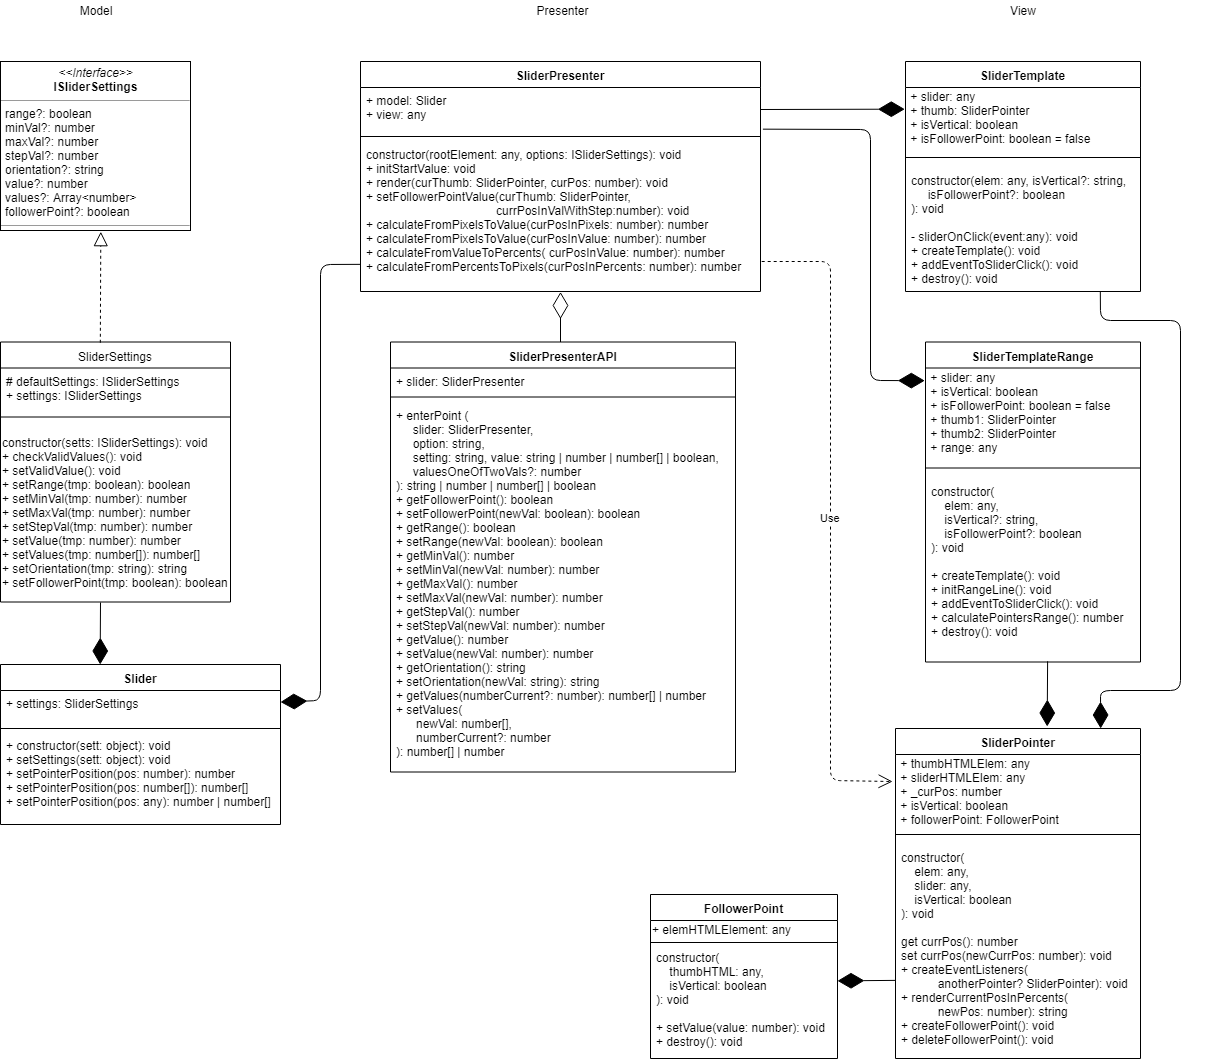

The diagram above was exported from draw.io. Its source (the exported page's mxGraphModel, read from the mxfile embedded in the PNG):
<mxGraphModel dx="1600" dy="836" grid="1" gridSize="10" guides="1" tooltips="1" connect="1" arrows="1" fold="1" page="1" pageScale="1" pageWidth="3300" pageHeight="4681" math="0" shadow="0">
  <root>
    <mxCell id="0" />
    <mxCell id="1" parent="0" />
    <mxCell id="KylfMZ4ER-iyyTz64dhk-1" value="&lt;p style=&quot;margin: 0px ; margin-top: 4px ; text-align: center&quot;&gt;&lt;i&gt;&amp;lt;&amp;lt;Interface&amp;gt;&amp;gt;&lt;/i&gt;&lt;br&gt;&lt;b&gt;ISliderSettings&lt;/b&gt;&lt;/p&gt;&lt;hr size=&quot;1&quot;&gt;&lt;p style=&quot;margin: 0px ; margin-left: 4px&quot;&gt;range?: boolean&lt;br style=&quot;padding: 0px ; margin: 0px&quot;&gt;minVal?: number&lt;br style=&quot;padding: 0px ; margin: 0px&quot;&gt;maxVal?: number&lt;br style=&quot;padding: 0px ; margin: 0px&quot;&gt;stepVal?: number&lt;br&gt;&lt;/p&gt;&lt;p style=&quot;margin: 0px ; margin-left: 4px&quot;&gt;orientation?: string&lt;/p&gt;&lt;p style=&quot;margin: 0px ; margin-left: 4px&quot;&gt;value?: number&lt;/p&gt;&lt;p style=&quot;margin: 0px ; margin-left: 4px&quot;&gt;values?: Array&amp;lt;number&amp;gt;&lt;/p&gt;&lt;p style=&quot;margin: 0px ; margin-left: 4px&quot;&gt;followerPoint?: boolean&lt;/p&gt;&lt;hr size=&quot;1&quot;&gt;&lt;p style=&quot;margin: 0px ; margin-left: 4px&quot;&gt;&lt;br&gt;&lt;br&gt;&lt;/p&gt;" style="verticalAlign=top;align=left;overflow=fill;fontSize=12;fontFamily=Helvetica;html=1;" vertex="1" parent="1">
      <mxGeometry x="40" y="241" width="190" height="169" as="geometry" />
    </mxCell>
    <mxCell id="KylfMZ4ER-iyyTz64dhk-2" value="SliderTemplate" style="swimlane;fontStyle=1;align=center;verticalAlign=top;childLayout=stackLayout;horizontal=1;startSize=26;horizontalStack=0;resizeParent=1;resizeParentMax=0;resizeLast=0;collapsible=1;marginBottom=0;" vertex="1" parent="1">
      <mxGeometry x="945" y="241" width="235" height="230" as="geometry" />
    </mxCell>
    <mxCell id="KylfMZ4ER-iyyTz64dhk-3" value="&amp;nbsp;+ slider: any&lt;br style=&quot;padding: 0px ; margin: 0px&quot;&gt;&amp;nbsp;+ thumb: SliderPointer&lt;br&gt;&amp;nbsp;+ isVertical: boolean&lt;br&gt;&amp;nbsp;+ isFollowerPoint: boolean = false" style="text;html=1;resizable=0;points=[];autosize=1;align=left;verticalAlign=top;spacingTop=-4;" vertex="1" parent="KylfMZ4ER-iyyTz64dhk-2">
      <mxGeometry y="26" width="235" height="60" as="geometry" />
    </mxCell>
    <mxCell id="KylfMZ4ER-iyyTz64dhk-4" value="" style="line;strokeWidth=1;fillColor=none;align=left;verticalAlign=middle;spacingTop=-1;spacingLeft=3;spacingRight=3;rotatable=0;labelPosition=right;points=[];portConstraint=eastwest;" vertex="1" parent="KylfMZ4ER-iyyTz64dhk-2">
      <mxGeometry y="86" width="235" height="20" as="geometry" />
    </mxCell>
    <mxCell id="KylfMZ4ER-iyyTz64dhk-5" value="constructor(elem: any, isVertical?: string, &#10;     isFollowerPoint?: boolean&#10;): void&#10;&#10;- sliderOnClick(event:any): void&#10;+ createTemplate(): void &#10;+ addEventToSliderClick(): void   &#10;+ destroy(): void" style="text;strokeColor=none;fillColor=none;align=left;verticalAlign=top;spacingLeft=4;spacingRight=4;overflow=hidden;rotatable=0;points=[[0,0.5],[1,0.5]];portConstraint=eastwest;" vertex="1" parent="KylfMZ4ER-iyyTz64dhk-2">
      <mxGeometry y="106" width="235" height="124" as="geometry" />
    </mxCell>
    <mxCell id="KylfMZ4ER-iyyTz64dhk-6" value="SliderPresenter" style="swimlane;fontStyle=1;align=center;verticalAlign=top;childLayout=stackLayout;horizontal=1;startSize=26;horizontalStack=0;resizeParent=1;resizeParentMax=0;resizeLast=0;collapsible=1;marginBottom=0;" vertex="1" parent="1">
      <mxGeometry x="400" y="241" width="400" height="230" as="geometry" />
    </mxCell>
    <mxCell id="KylfMZ4ER-iyyTz64dhk-7" value="+ model: Slider&#10;+ view: any" style="text;strokeColor=none;fillColor=none;align=left;verticalAlign=top;spacingLeft=4;spacingRight=4;overflow=hidden;rotatable=0;points=[[0,0.5],[1,0.5]];portConstraint=eastwest;" vertex="1" parent="KylfMZ4ER-iyyTz64dhk-6">
      <mxGeometry y="26" width="400" height="44" as="geometry" />
    </mxCell>
    <mxCell id="KylfMZ4ER-iyyTz64dhk-8" value="" style="line;strokeWidth=1;fillColor=none;align=left;verticalAlign=middle;spacingTop=-1;spacingLeft=3;spacingRight=3;rotatable=0;labelPosition=right;points=[];portConstraint=eastwest;" vertex="1" parent="KylfMZ4ER-iyyTz64dhk-6">
      <mxGeometry y="70" width="400" height="10" as="geometry" />
    </mxCell>
    <mxCell id="KylfMZ4ER-iyyTz64dhk-9" value="constructor(rootElement: any, options: ISliderSettings): void&#10;+ initStartValue: void&#10;+ render(curThumb: SliderPointer, curPos: number): void&#10;+ setFollowerPointValue(curThumb: SliderPointer, &#10;                                       currPosInValWithStep:number): void&#10;+ calculateFromPixelsToValue(curPosInPixels: number): number&#10;+ calculateFromPixelsToValue(curPosInValue: number): number&#10;+ calculateFromValueToPercents( curPosInValue: number): number&#10;+ calculateFromPercentsToPixels(curPosInPercents: number): number&#10;" style="text;strokeColor=none;fillColor=none;align=left;verticalAlign=top;spacingLeft=4;spacingRight=4;overflow=hidden;rotatable=0;points=[[0,0.5],[1,0.5]];portConstraint=eastwest;" vertex="1" parent="KylfMZ4ER-iyyTz64dhk-6">
      <mxGeometry y="80" width="400" height="150" as="geometry" />
    </mxCell>
    <mxCell id="KylfMZ4ER-iyyTz64dhk-10" value="Slider" style="swimlane;fontStyle=1;align=center;verticalAlign=top;childLayout=stackLayout;horizontal=1;startSize=26;horizontalStack=0;resizeParent=1;resizeParentMax=0;resizeLast=0;collapsible=1;marginBottom=0;" vertex="1" parent="1">
      <mxGeometry x="40" y="844" width="280" height="160" as="geometry" />
    </mxCell>
    <mxCell id="KylfMZ4ER-iyyTz64dhk-11" value="+ settings: SliderSettings" style="text;strokeColor=none;fillColor=none;align=left;verticalAlign=top;spacingLeft=4;spacingRight=4;overflow=hidden;rotatable=0;points=[[0,0.5],[1,0.5]];portConstraint=eastwest;" vertex="1" parent="KylfMZ4ER-iyyTz64dhk-10">
      <mxGeometry y="26" width="280" height="34" as="geometry" />
    </mxCell>
    <mxCell id="KylfMZ4ER-iyyTz64dhk-12" value="" style="line;strokeWidth=1;fillColor=none;align=left;verticalAlign=middle;spacingTop=-1;spacingLeft=3;spacingRight=3;rotatable=0;labelPosition=right;points=[];portConstraint=eastwest;" vertex="1" parent="KylfMZ4ER-iyyTz64dhk-10">
      <mxGeometry y="60" width="280" height="8" as="geometry" />
    </mxCell>
    <mxCell id="KylfMZ4ER-iyyTz64dhk-13" value="+ constructor(sett: object): void&#10;+ setSettings(sett: object): void&#10;+ setPointerPosition(pos: number): number&#10;+ setPointerPosition(pos: number[]): number[]&#10;+ setPointerPosition(pos: any): number | number[]" style="text;strokeColor=none;fillColor=none;align=left;verticalAlign=top;spacingLeft=4;spacingRight=4;overflow=hidden;rotatable=0;points=[[0,0.5],[1,0.5]];portConstraint=eastwest;" vertex="1" parent="KylfMZ4ER-iyyTz64dhk-10">
      <mxGeometry y="68" width="280" height="92" as="geometry" />
    </mxCell>
    <mxCell id="KylfMZ4ER-iyyTz64dhk-14" value="SliderSettings" style="swimlane;fontStyle=0;align=center;verticalAlign=top;childLayout=stackLayout;horizontal=1;startSize=26;horizontalStack=0;resizeParent=1;resizeParentMax=0;resizeLast=0;collapsible=1;marginBottom=0;" vertex="1" parent="1">
      <mxGeometry x="40" y="521.5" width="230" height="260" as="geometry">
        <mxRectangle x="55" y="195" width="70" height="26" as="alternateBounds" />
      </mxGeometry>
    </mxCell>
    <mxCell id="KylfMZ4ER-iyyTz64dhk-15" value="# defaultSettings: ISliderSettings&#10;+ settings: ISliderSettings&#10;" style="text;strokeColor=none;fillColor=none;align=left;verticalAlign=top;spacingLeft=4;spacingRight=4;overflow=hidden;rotatable=0;points=[[0,0.5],[1,0.5]];portConstraint=eastwest;" vertex="1" parent="KylfMZ4ER-iyyTz64dhk-14">
      <mxGeometry y="26" width="230" height="44" as="geometry" />
    </mxCell>
    <mxCell id="KylfMZ4ER-iyyTz64dhk-16" value="" style="line;strokeWidth=1;fillColor=none;align=left;verticalAlign=middle;spacingTop=-1;spacingLeft=3;spacingRight=3;rotatable=0;labelPosition=right;points=[];portConstraint=eastwest;" vertex="1" parent="KylfMZ4ER-iyyTz64dhk-14">
      <mxGeometry y="70" width="230" height="10" as="geometry" />
    </mxCell>
    <mxCell id="KylfMZ4ER-iyyTz64dhk-17" value="&lt;span style=&quot;white-space: nowrap&quot;&gt;constructor(setts: ISliderSettings): void&lt;br&gt;&lt;/span&gt;+ checkValidValues(): void&lt;br&gt;+ setValidValue(): void&lt;br style=&quot;white-space: nowrap&quot;&gt;&lt;span style=&quot;white-space: nowrap&quot;&gt;+ setRange(tmp: boolean): boolean&lt;/span&gt;&lt;br style=&quot;white-space: nowrap&quot;&gt;&lt;span style=&quot;white-space: nowrap&quot;&gt;+ setMinVal(tmp: number): number&lt;/span&gt;&lt;br style=&quot;white-space: nowrap&quot;&gt;&lt;span style=&quot;white-space: nowrap&quot;&gt;+ setMaxVal(tmp: number): number&lt;/span&gt;&lt;br style=&quot;white-space: nowrap&quot;&gt;&lt;span style=&quot;white-space: nowrap&quot;&gt;+ setStepVal(tmp: number): number&lt;br&gt;+ setValue(&lt;/span&gt;&lt;span style=&quot;white-space: nowrap&quot;&gt;tmp: number&lt;/span&gt;&lt;span style=&quot;white-space: nowrap&quot;&gt;): number&lt;br&gt;+ setValues(&lt;/span&gt;&lt;span style=&quot;white-space: nowrap&quot;&gt;tmp: number[]): number[]&lt;br&gt;&lt;/span&gt;&lt;span style=&quot;white-space: nowrap&quot;&gt;+ setOrientation(&lt;/span&gt;&lt;span style=&quot;white-space: nowrap&quot;&gt;tmp: string): string&lt;br&gt;&lt;/span&gt;&lt;span style=&quot;white-space: nowrap&quot;&gt;+ setFollowerPoint(tmp: boolean): boolean&lt;br&gt;&lt;/span&gt;" style="text;html=1;strokeColor=none;fillColor=none;align=left;verticalAlign=middle;whiteSpace=wrap;rounded=0;" vertex="1" parent="KylfMZ4ER-iyyTz64dhk-14">
      <mxGeometry y="80" width="230" height="180" as="geometry" />
    </mxCell>
    <mxCell id="KylfMZ4ER-iyyTz64dhk-18" value="Model" style="text;html=1;strokeColor=none;fillColor=none;align=center;verticalAlign=middle;whiteSpace=wrap;rounded=0;" vertex="1" parent="1">
      <mxGeometry x="115" y="180" width="40" height="20" as="geometry" />
    </mxCell>
    <mxCell id="KylfMZ4ER-iyyTz64dhk-19" value="Presenter" style="text;html=1;strokeColor=none;fillColor=none;align=center;verticalAlign=middle;whiteSpace=wrap;rounded=0;" vertex="1" parent="1">
      <mxGeometry x="582.5" y="180" width="40" height="20" as="geometry" />
    </mxCell>
    <mxCell id="KylfMZ4ER-iyyTz64dhk-20" value="View" style="text;html=1;strokeColor=none;fillColor=none;align=center;verticalAlign=middle;whiteSpace=wrap;rounded=0;" vertex="1" parent="1">
      <mxGeometry x="1042.5" y="180" width="40" height="20" as="geometry" />
    </mxCell>
    <mxCell id="KylfMZ4ER-iyyTz64dhk-21" value="SliderPresenterAPI" style="swimlane;fontStyle=1;align=center;verticalAlign=top;childLayout=stackLayout;horizontal=1;startSize=26;horizontalStack=0;resizeParent=1;resizeParentMax=0;resizeLast=0;collapsible=1;marginBottom=0;" vertex="1" parent="1">
      <mxGeometry x="430" y="521.5" width="345" height="430" as="geometry" />
    </mxCell>
    <mxCell id="KylfMZ4ER-iyyTz64dhk-22" value="+ slider: SliderPresenter" style="text;strokeColor=none;fillColor=none;align=left;verticalAlign=top;spacingLeft=4;spacingRight=4;overflow=hidden;rotatable=0;points=[[0,0.5],[1,0.5]];portConstraint=eastwest;" vertex="1" parent="KylfMZ4ER-iyyTz64dhk-21">
      <mxGeometry y="26" width="345" height="24" as="geometry" />
    </mxCell>
    <mxCell id="KylfMZ4ER-iyyTz64dhk-23" value="" style="line;strokeWidth=1;fillColor=none;align=left;verticalAlign=middle;spacingTop=-1;spacingLeft=3;spacingRight=3;rotatable=0;labelPosition=right;points=[];portConstraint=eastwest;" vertex="1" parent="KylfMZ4ER-iyyTz64dhk-21">
      <mxGeometry y="50" width="345" height="10" as="geometry" />
    </mxCell>
    <mxCell id="KylfMZ4ER-iyyTz64dhk-24" value="+ enterPoint (&#10;     slider: SliderPresenter, &#10;     option: string, &#10;     setting: string, value: string | number | number[] | boolean, &#10;     valuesOneOfTwoVals?: number&#10;): string | number | number[] | boolean&#10;+ getFollowerPoint(): boolean&#10;+ setFollowerPoint(newVal: boolean): boolean&#10;+ getRange(): boolean&#10;+ setRange(newVal: boolean): boolean&#10;+ getMinVal(): number&#10;+ setMinVal(newVal: number): number&#10;+ getMaxVal(): number&#10;+ setMaxVal(newVal: number): number&#10;+ getStepVal(): number&#10;+ setStepVal(newVal: number): number&#10;+ getValue(): number&#10;+ setValue(newVal: number): number&#10;+ getOrientation(): string&#10;+ setOrientation(newVal: string): string&#10;+ getValues(numberCurrent?: number): number[] | number&#10;+ setValues(&#10;      newVal: number[], &#10;      numberCurrent?: number&#10;): number[] | number&#10;&#10;&#10;" style="text;strokeColor=none;fillColor=none;align=left;verticalAlign=top;spacingLeft=4;spacingRight=4;overflow=hidden;rotatable=0;points=[[0,0.5],[1,0.5]];portConstraint=eastwest;" vertex="1" parent="KylfMZ4ER-iyyTz64dhk-21">
      <mxGeometry y="60" width="345" height="370" as="geometry" />
    </mxCell>
    <mxCell id="KylfMZ4ER-iyyTz64dhk-25" value="SliderTemplateRange" style="swimlane;fontStyle=1;align=center;verticalAlign=top;childLayout=stackLayout;horizontal=1;startSize=26;horizontalStack=0;resizeParent=1;resizeParentMax=0;resizeLast=0;collapsible=1;marginBottom=0;" vertex="1" parent="1">
      <mxGeometry x="965" y="521.5" width="215" height="320" as="geometry" />
    </mxCell>
    <mxCell id="KylfMZ4ER-iyyTz64dhk-26" value="&amp;nbsp;+ slider: any&lt;br&gt;&amp;nbsp;+ isVertical: boolean&lt;br&gt;&amp;nbsp;+ isFollowerPoint: boolean = false&lt;br&gt;&amp;nbsp;+ thumb1: SliderPointer&lt;br&gt;&amp;nbsp;+ thumb2: SliderPointer&lt;br&gt;&amp;nbsp;+ range: any" style="text;html=1;resizable=0;points=[];autosize=1;align=left;verticalAlign=top;spacingTop=-4;" vertex="1" parent="KylfMZ4ER-iyyTz64dhk-25">
      <mxGeometry y="26" width="215" height="90" as="geometry" />
    </mxCell>
    <mxCell id="KylfMZ4ER-iyyTz64dhk-27" value="" style="line;strokeWidth=1;fillColor=none;align=left;verticalAlign=middle;spacingTop=-1;spacingLeft=3;spacingRight=3;rotatable=0;labelPosition=right;points=[];portConstraint=eastwest;" vertex="1" parent="KylfMZ4ER-iyyTz64dhk-25">
      <mxGeometry y="116" width="215" height="20" as="geometry" />
    </mxCell>
    <mxCell id="KylfMZ4ER-iyyTz64dhk-28" value="constructor(&#10;    elem: any,&#10;    isVertical?: string,&#10;    isFollowerPoint?: boolean&#10;): void&#10;&#10;+ createTemplate(): void &#10;+ initRangeLine(): void&#10;+ addEventToSliderClick(): void&#10;+ calculatePointersRange(): number  &#10;+ destroy(): void" style="text;strokeColor=none;fillColor=none;align=left;verticalAlign=top;spacingLeft=4;spacingRight=4;overflow=hidden;rotatable=0;points=[[0,0.5],[1,0.5]];portConstraint=eastwest;" vertex="1" parent="KylfMZ4ER-iyyTz64dhk-25">
      <mxGeometry y="136" width="215" height="184" as="geometry" />
    </mxCell>
    <mxCell id="KylfMZ4ER-iyyTz64dhk-29" value="SliderPointer" style="swimlane;fontStyle=1;align=center;verticalAlign=top;childLayout=stackLayout;horizontal=1;startSize=26;horizontalStack=0;resizeParent=1;resizeParentMax=0;resizeLast=0;collapsible=1;marginBottom=0;" vertex="1" parent="1">
      <mxGeometry x="935" y="908" width="245" height="330" as="geometry" />
    </mxCell>
    <mxCell id="KylfMZ4ER-iyyTz64dhk-30" value="&amp;nbsp;+ thumbHTMLElem: any&lt;br&gt;&amp;nbsp;+ sliderHTMLElem: any&lt;br&gt;&amp;nbsp;+ _curPos: number&lt;br&gt;&amp;nbsp;+ isVertical: boolean&lt;br&gt;&amp;nbsp;+ followerPoint: FollowerPoint" style="text;html=1;resizable=0;points=[];autosize=1;align=left;verticalAlign=top;spacingTop=-4;" vertex="1" parent="KylfMZ4ER-iyyTz64dhk-29">
      <mxGeometry y="26" width="245" height="70" as="geometry" />
    </mxCell>
    <mxCell id="KylfMZ4ER-iyyTz64dhk-31" value="" style="line;strokeWidth=1;fillColor=none;align=left;verticalAlign=middle;spacingTop=-1;spacingLeft=3;spacingRight=3;rotatable=0;labelPosition=right;points=[];portConstraint=eastwest;" vertex="1" parent="KylfMZ4ER-iyyTz64dhk-29">
      <mxGeometry y="96" width="245" height="20" as="geometry" />
    </mxCell>
    <mxCell id="KylfMZ4ER-iyyTz64dhk-32" value="constructor(&#10;    elem: any,&#10;    slider: any,&#10;    isVertical: boolean&#10;): void&#10;&#10;get currPos(): number&#10;set currPos(newCurrPos: number): void &#10;+ createEventListeners(&#10;           anotherPointer? SliderPointer): void&#10;+ renderCurrentPosInPercents(&#10;           newPos: number): string&#10;+ createFollowerPoint(): void&#10;+ deleteFollowerPoint(): void" style="text;strokeColor=none;fillColor=none;align=left;verticalAlign=top;spacingLeft=4;spacingRight=4;overflow=hidden;rotatable=0;points=[[0,0.5],[1,0.5]];portConstraint=eastwest;" vertex="1" parent="KylfMZ4ER-iyyTz64dhk-29">
      <mxGeometry y="116" width="245" height="214" as="geometry" />
    </mxCell>
    <mxCell id="KylfMZ4ER-iyyTz64dhk-33" value="FollowerPoint" style="swimlane;fontStyle=1;align=center;verticalAlign=top;childLayout=stackLayout;horizontal=1;startSize=26;horizontalStack=0;resizeParent=1;resizeParentMax=0;resizeLast=0;collapsible=1;marginBottom=0;" vertex="1" parent="1">
      <mxGeometry x="690" y="1074" width="187" height="164" as="geometry" />
    </mxCell>
    <mxCell id="KylfMZ4ER-iyyTz64dhk-34" value="+ elemHTMLElement: any" style="text;html=1;resizable=0;points=[];autosize=1;align=left;verticalAlign=top;spacingTop=-4;" vertex="1" parent="KylfMZ4ER-iyyTz64dhk-33">
      <mxGeometry y="26" width="187" height="20" as="geometry" />
    </mxCell>
    <mxCell id="KylfMZ4ER-iyyTz64dhk-35" value="" style="line;strokeWidth=1;fillColor=none;align=left;verticalAlign=middle;spacingTop=-1;spacingLeft=3;spacingRight=3;rotatable=0;labelPosition=right;points=[];portConstraint=eastwest;" vertex="1" parent="KylfMZ4ER-iyyTz64dhk-33">
      <mxGeometry y="46" width="187" height="4" as="geometry" />
    </mxCell>
    <mxCell id="KylfMZ4ER-iyyTz64dhk-36" value="constructor(&#10;    thumbHTML: any,&#10;    isVertical: boolean&#10;): void&#10;&#10;+ setValue(value: number): void&#10;+ destroy(): void" style="text;strokeColor=none;fillColor=none;align=left;verticalAlign=top;spacingLeft=4;spacingRight=4;overflow=hidden;rotatable=0;points=[[0,0.5],[1,0.5]];portConstraint=eastwest;" vertex="1" parent="KylfMZ4ER-iyyTz64dhk-33">
      <mxGeometry y="50" width="187" height="114" as="geometry" />
    </mxCell>
    <mxCell id="KylfMZ4ER-iyyTz64dhk-37" value="" style="endArrow=diamondThin;endFill=1;endSize=24;html=1;entryX=0.356;entryY=0;entryDx=0;entryDy=0;entryPerimeter=0;" edge="1" parent="1" target="KylfMZ4ER-iyyTz64dhk-10">
      <mxGeometry width="160" relative="1" as="geometry">
        <mxPoint x="140" y="782" as="sourcePoint" />
        <mxPoint x="140" y="840" as="targetPoint" />
      </mxGeometry>
    </mxCell>
    <mxCell id="KylfMZ4ER-iyyTz64dhk-38" value="" style="endArrow=block;dashed=1;endFill=0;endSize=12;html=1;entryX=0.528;entryY=1.007;entryDx=0;entryDy=0;entryPerimeter=0;exitX=0.434;exitY=0.003;exitDx=0;exitDy=0;exitPerimeter=0;" edge="1" parent="1" source="KylfMZ4ER-iyyTz64dhk-14" target="KylfMZ4ER-iyyTz64dhk-1">
      <mxGeometry width="160" relative="1" as="geometry">
        <mxPoint x="140" y="521" as="sourcePoint" />
        <mxPoint x="140" y="421" as="targetPoint" />
        <Array as="points" />
      </mxGeometry>
    </mxCell>
    <mxCell id="KylfMZ4ER-iyyTz64dhk-39" value="" style="endArrow=diamondThin;endFill=1;endSize=24;html=1;entryX=0.356;entryY=0;entryDx=0;entryDy=0;entryPerimeter=0;exitX=0.568;exitY=0.996;exitDx=0;exitDy=0;exitPerimeter=0;" edge="1" parent="1" source="KylfMZ4ER-iyyTz64dhk-28">
      <mxGeometry width="160" relative="1" as="geometry">
        <mxPoint x="1087" y="844" as="sourcePoint" />
        <mxPoint x="1086.6800000000003" y="906" as="targetPoint" />
      </mxGeometry>
    </mxCell>
    <mxCell id="KylfMZ4ER-iyyTz64dhk-40" value="" style="endArrow=diamondThin;endFill=1;endSize=24;html=1;entryX=0.356;entryY=0;entryDx=0;entryDy=0;entryPerimeter=0;exitX=0.829;exitY=1.002;exitDx=0;exitDy=0;exitPerimeter=0;" edge="1" parent="1" source="KylfMZ4ER-iyyTz64dhk-5">
      <mxGeometry width="160" relative="1" as="geometry">
        <mxPoint x="1240" y="840" as="sourcePoint" />
        <mxPoint x="1140.1800000000003" y="908" as="targetPoint" />
        <Array as="points">
          <mxPoint x="1140" y="500" />
          <mxPoint x="1220" y="500" />
          <mxPoint x="1220" y="870" />
          <mxPoint x="1140" y="870" />
        </Array>
      </mxGeometry>
    </mxCell>
    <mxCell id="KylfMZ4ER-iyyTz64dhk-41" value="" style="endArrow=diamondThin;endFill=1;endSize=24;html=1;exitX=0.001;exitY=0.819;exitDx=0;exitDy=0;exitPerimeter=0;" edge="1" parent="1" source="KylfMZ4ER-iyyTz64dhk-9" target="KylfMZ4ER-iyyTz64dhk-11">
      <mxGeometry width="160" relative="1" as="geometry">
        <mxPoint x="290.6199999999999" y="778.7639999999999" as="sourcePoint" />
        <mxPoint x="290.1800000000003" y="844" as="targetPoint" />
        <Array as="points">
          <mxPoint x="360" y="444" />
          <mxPoint x="360" y="880" />
        </Array>
      </mxGeometry>
    </mxCell>
    <mxCell id="KylfMZ4ER-iyyTz64dhk-42" value="" style="endArrow=diamondThin;endFill=1;endSize=24;html=1;entryX=-0.003;entryY=0.361;entryDx=0;entryDy=0;entryPerimeter=0;exitX=1;exitY=0.5;exitDx=0;exitDy=0;" edge="1" parent="1" source="KylfMZ4ER-iyyTz64dhk-7" target="KylfMZ4ER-iyyTz64dhk-3">
      <mxGeometry width="160" relative="1" as="geometry">
        <mxPoint x="860.6199999999999" y="234.2639999999999" as="sourcePoint" />
        <mxPoint x="860.1800000000003" y="299.5" as="targetPoint" />
      </mxGeometry>
    </mxCell>
    <mxCell id="KylfMZ4ER-iyyTz64dhk-43" value="" style="endArrow=diamondThin;endFill=1;endSize=24;html=1;entryX=-0.003;entryY=0.361;entryDx=0;entryDy=0;entryPerimeter=0;exitX=1.006;exitY=0.947;exitDx=0;exitDy=0;exitPerimeter=0;" edge="1" parent="1" source="KylfMZ4ER-iyyTz64dhk-7">
      <mxGeometry width="160" relative="1" as="geometry">
        <mxPoint x="830" y="560.5" as="sourcePoint" />
        <mxPoint x="964.2950000000001" y="560.1599999999999" as="targetPoint" />
        <Array as="points">
          <mxPoint x="910" y="309" />
          <mxPoint x="910" y="560" />
        </Array>
      </mxGeometry>
    </mxCell>
    <mxCell id="KylfMZ4ER-iyyTz64dhk-44" value="Use" style="endArrow=open;endSize=12;dashed=1;html=1;exitX=1.003;exitY=0.8;exitDx=0;exitDy=0;exitPerimeter=0;entryX=-0.012;entryY=0.386;entryDx=0;entryDy=0;entryPerimeter=0;" edge="1" parent="1" source="KylfMZ4ER-iyyTz64dhk-9" target="KylfMZ4ER-iyyTz64dhk-30">
      <mxGeometry width="160" relative="1" as="geometry">
        <mxPoint x="785" y="760" as="sourcePoint" />
        <mxPoint x="945" y="760" as="targetPoint" />
        <Array as="points">
          <mxPoint x="870" y="441" />
          <mxPoint x="870" y="960" />
        </Array>
      </mxGeometry>
    </mxCell>
    <mxCell id="KylfMZ4ER-iyyTz64dhk-45" value="" style="endArrow=diamondThin;endFill=0;endSize=24;html=1;" edge="1" parent="1">
      <mxGeometry width="160" relative="1" as="geometry">
        <mxPoint x="600" y="521.5" as="sourcePoint" />
        <mxPoint x="600" y="471.5" as="targetPoint" />
      </mxGeometry>
    </mxCell>
    <mxCell id="KylfMZ4ER-iyyTz64dhk-46" value="" style="endArrow=diamondThin;endFill=1;endSize=24;html=1;entryX=1;entryY=0.319;entryDx=0;entryDy=0;entryPerimeter=0;exitX=-0.001;exitY=0.635;exitDx=0;exitDy=0;exitPerimeter=0;" edge="1" parent="1" source="KylfMZ4ER-iyyTz64dhk-32" target="KylfMZ4ER-iyyTz64dhk-36">
      <mxGeometry width="160" relative="1" as="geometry">
        <mxPoint x="930.1000000000001" y="1110.088" as="sourcePoint" />
        <mxPoint x="877.1800000000001" y="1110" as="targetPoint" />
      </mxGeometry>
    </mxCell>
  </root>
</mxGraphModel>